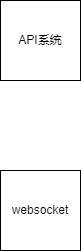

The diagram above was exported from draw.io. Its source (the exported page's mxGraphModel, read from the mxfile embedded in the PNG):
<mxGraphModel dx="1038" dy="579" grid="1" gridSize="10" guides="1" tooltips="1" connect="1" arrows="1" fold="1" page="1" pageScale="1" pageWidth="1100" pageHeight="850" background="none" math="0" shadow="0">
  <root>
    <mxCell id="0" />
    <mxCell id="1" parent="0" />
    <mxCell id="HXTvtKvNU8grqiAKrayT-1" value="API系统" style="whiteSpace=wrap;html=1;aspect=fixed;" vertex="1" parent="1">
      <mxGeometry x="180" y="110" width="80" height="80" as="geometry" />
    </mxCell>
    <mxCell id="HXTvtKvNU8grqiAKrayT-2" value="websocket" style="whiteSpace=wrap;html=1;aspect=fixed;" vertex="1" parent="1">
      <mxGeometry x="180" y="280" width="80" height="80" as="geometry" />
    </mxCell>
  </root>
</mxGraphModel>